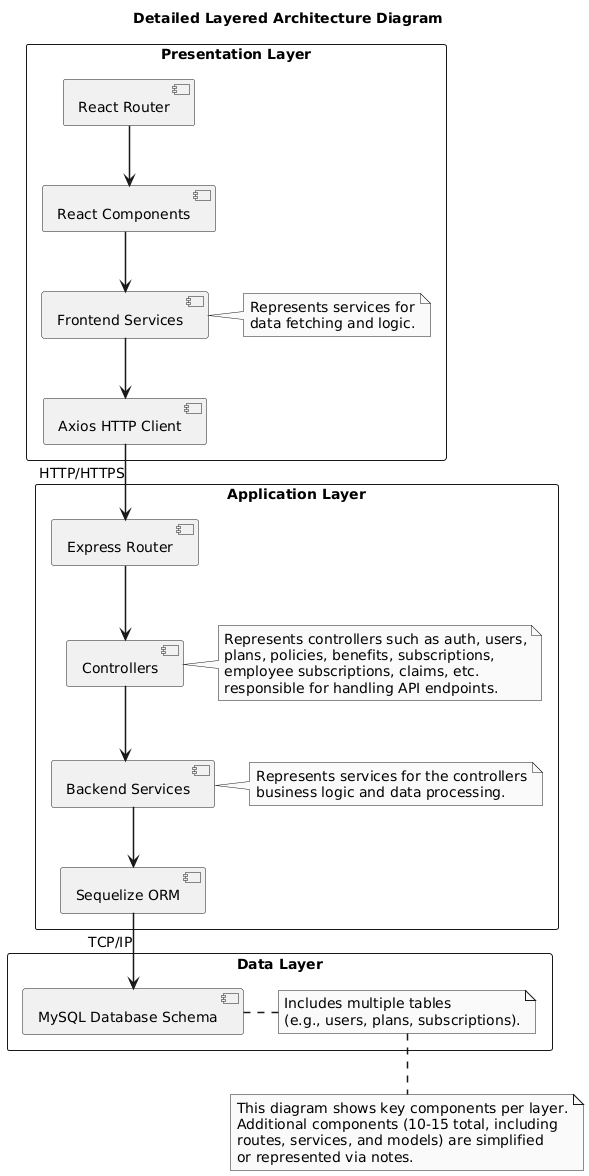

The diagram above was rendered by PlantUML. Its source (embedded in the PNG):
@startuml
' ==== Skin Parameters ====
skinparam monochrome true
skinparam shadowing false
skinparam packageStyle rectangle
skinparam defaultFontSize 14
skinparam componentStyle uml2
skinparam arrowThickness 1.5
skinparam linetype ortho

' ==== Presentation Layer ====
package "Presentation Layer" {
  [React Router]
  [React Components]
  [Frontend Services]
  [Axios HTTP Client]

  [React Router] --> [React Components]
  [React Components] --> [Frontend Services]
  [Frontend Services] --> [Axios HTTP Client]

  note right of [Frontend Services]
    Represents services for
    data fetching and logic.
  end note
}

' ==== Application Layer ====
package "Application Layer" {
  [Express Router]
  [Controllers]
  [Backend Services]
  [Sequelize ORM]

  [Express Router] --> [Controllers]
  [Controllers] --> [Backend Services]
  [Backend Services] --> [Sequelize ORM]

  note right of [Controllers]
    Represents controllers such as auth, users,
    plans, policies, benefits, subscriptions,
    employee subscriptions, claims, etc. 
    responsible for handling API endpoints.
  end note

  note right of [Backend Services]
    Represents services for the controllers
    business logic and data processing.
  end note
}

' ==== Data Layer ====
package "Data Layer" {
  [MySQL Database Schema]

  note right of [MySQL Database Schema]
    Includes multiple tables
    (e.g., users, plans, subscriptions).
  end note
}

' ==== Cross-Layer Protocol Connections ====
[Axios HTTP Client] --> [Express Router] : HTTP/HTTPS
[Sequelize ORM] --> [MySQL Database Schema] : TCP/IP

' ==== Title ====
title Detailed Layered Architecture Diagram

' ==== Footer Note ====
note bottom
  This diagram shows key components per layer.
  Additional components (10-15 total, including
  routes, services, and models) are simplified
  or represented via notes.
end note
@enduml